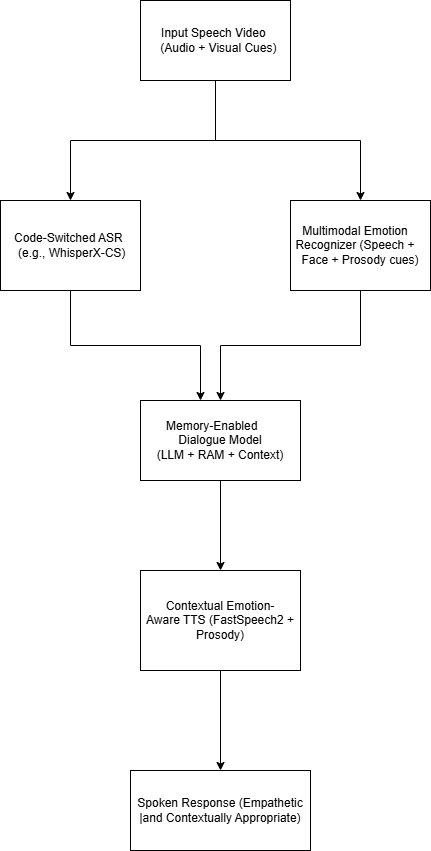

The diagram above was exported from draw.io. Its source (the exported page's mxGraphModel, read from the mxfile embedded in the PNG):
<mxGraphModel dx="1044" dy="562" grid="1" gridSize="10" guides="1" tooltips="1" connect="1" arrows="1" fold="1" page="1" pageScale="1" pageWidth="850" pageHeight="1100" math="0" shadow="0">
  <root>
    <mxCell id="0" />
    <mxCell id="1" parent="0" />
    <mxCell id="FFbh8zWyY-Vn14pHoHs3-3" value="" style="edgeStyle=orthogonalEdgeStyle;rounded=0;orthogonalLoop=1;jettySize=auto;html=1;" edge="1" parent="1" source="FFbh8zWyY-Vn14pHoHs3-1" target="FFbh8zWyY-Vn14pHoHs3-2">
      <mxGeometry relative="1" as="geometry" />
    </mxCell>
    <mxCell id="FFbh8zWyY-Vn14pHoHs3-5" value="" style="edgeStyle=orthogonalEdgeStyle;rounded=0;orthogonalLoop=1;jettySize=auto;html=1;" edge="1" parent="1" source="FFbh8zWyY-Vn14pHoHs3-1" target="FFbh8zWyY-Vn14pHoHs3-4">
      <mxGeometry relative="1" as="geometry" />
    </mxCell>
    <mxCell id="FFbh8zWyY-Vn14pHoHs3-1" value="&lt;div&gt;Input Speech Video&amp;nbsp; &amp;nbsp;&lt;span style=&quot;background-color: transparent; color: light-dark(rgb(0, 0, 0), rgb(255, 255, 255));&quot;&gt;&amp;nbsp;(Audio + Visual Cues)&lt;/span&gt;&lt;/div&gt;" style="rounded=0;whiteSpace=wrap;html=1;" vertex="1" parent="1">
      <mxGeometry x="330" y="90" width="150" height="80" as="geometry" />
    </mxCell>
    <mxCell id="FFbh8zWyY-Vn14pHoHs3-7" value="" style="edgeStyle=orthogonalEdgeStyle;rounded=0;orthogonalLoop=1;jettySize=auto;html=1;" edge="1" parent="1" source="FFbh8zWyY-Vn14pHoHs3-2" target="FFbh8zWyY-Vn14pHoHs3-6">
      <mxGeometry relative="1" as="geometry" />
    </mxCell>
    <mxCell id="FFbh8zWyY-Vn14pHoHs3-2" value="&lt;div&gt;Code-Switched ASR&amp;nbsp; &amp;nbsp;&lt;span style=&quot;background-color: transparent; color: light-dark(rgb(0, 0, 0), rgb(255, 255, 255));&quot;&gt;(e.g., WhisperX-CS)&lt;/span&gt;&lt;/div&gt;" style="whiteSpace=wrap;html=1;rounded=0;" vertex="1" parent="1">
      <mxGeometry x="190" y="290" width="140" height="90" as="geometry" />
    </mxCell>
    <mxCell id="FFbh8zWyY-Vn14pHoHs3-9" value="" style="edgeStyle=orthogonalEdgeStyle;rounded=0;orthogonalLoop=1;jettySize=auto;html=1;" edge="1" parent="1" source="FFbh8zWyY-Vn14pHoHs3-4" target="FFbh8zWyY-Vn14pHoHs3-8">
      <mxGeometry relative="1" as="geometry" />
    </mxCell>
    <mxCell id="FFbh8zWyY-Vn14pHoHs3-4" value="&lt;div&gt;Multimodal Emotion&amp;nbsp; &lt;span style=&quot;background-color: transparent; color: light-dark(rgb(0, 0, 0), rgb(255, 255, 255));&quot;&gt;&amp;nbsp; Recognizer (Speech +&amp;nbsp; &amp;nbsp; &lt;/span&gt;&lt;span style=&quot;background-color: transparent; color: light-dark(rgb(0, 0, 0), rgb(255, 255, 255));&quot;&gt;Face + Prosody cues)&lt;/span&gt;&lt;/div&gt;" style="whiteSpace=wrap;html=1;rounded=0;" vertex="1" parent="1">
      <mxGeometry x="480" y="290" width="140" height="90" as="geometry" />
    </mxCell>
    <mxCell id="FFbh8zWyY-Vn14pHoHs3-6" value="" style="whiteSpace=wrap;html=1;rounded=0;" vertex="1" parent="1">
      <mxGeometry x="330" y="490" width="120" height="60" as="geometry" />
    </mxCell>
    <mxCell id="FFbh8zWyY-Vn14pHoHs3-11" value="" style="edgeStyle=orthogonalEdgeStyle;rounded=0;orthogonalLoop=1;jettySize=auto;html=1;" edge="1" parent="1" source="FFbh8zWyY-Vn14pHoHs3-8" target="FFbh8zWyY-Vn14pHoHs3-10">
      <mxGeometry relative="1" as="geometry" />
    </mxCell>
    <mxCell id="FFbh8zWyY-Vn14pHoHs3-8" value="&lt;div&gt;Memory-Enabled&amp;nbsp; &amp;nbsp; &amp;nbsp;&lt;/div&gt;&lt;div&gt;&lt;span style=&quot;background-color: transparent; color: light-dark(rgb(0, 0, 0), rgb(255, 255, 255));&quot;&gt;Dialogue Model&lt;/span&gt;&lt;/div&gt;&lt;div&gt;&lt;span style=&quot;background-color: transparent; color: light-dark(rgb(0, 0, 0), rgb(255, 255, 255));&quot;&gt;(LLM + RAM + Context)&lt;/span&gt;&lt;/div&gt;" style="whiteSpace=wrap;html=1;rounded=0;" vertex="1" parent="1">
      <mxGeometry x="330" y="490" width="160" height="80" as="geometry" />
    </mxCell>
    <mxCell id="FFbh8zWyY-Vn14pHoHs3-13" value="" style="edgeStyle=orthogonalEdgeStyle;rounded=0;orthogonalLoop=1;jettySize=auto;html=1;" edge="1" parent="1" source="FFbh8zWyY-Vn14pHoHs3-10" target="FFbh8zWyY-Vn14pHoHs3-12">
      <mxGeometry relative="1" as="geometry" />
    </mxCell>
    <mxCell id="FFbh8zWyY-Vn14pHoHs3-10" value="&lt;div&gt;Contextual Emotion-Aware&amp;nbsp;&lt;span style=&quot;background-color: transparent; color: light-dark(rgb(0, 0, 0), rgb(255, 255, 255));&quot;&gt;TTS (FastSpeech2 + Prosody)&lt;/span&gt;&lt;/div&gt;" style="whiteSpace=wrap;html=1;rounded=0;" vertex="1" parent="1">
      <mxGeometry x="330" y="660" width="160" height="100" as="geometry" />
    </mxCell>
    <mxCell id="FFbh8zWyY-Vn14pHoHs3-12" value="&lt;div&gt;Spoken Response (Empathetic |&lt;span style=&quot;background-color: transparent; color: light-dark(rgb(0, 0, 0), rgb(255, 255, 255));&quot;&gt;and Contextually Appropriate)&lt;/span&gt;&lt;/div&gt;" style="whiteSpace=wrap;html=1;rounded=0;" vertex="1" parent="1">
      <mxGeometry x="320" y="860" width="180" height="80" as="geometry" />
    </mxCell>
  </root>
</mxGraphModel>